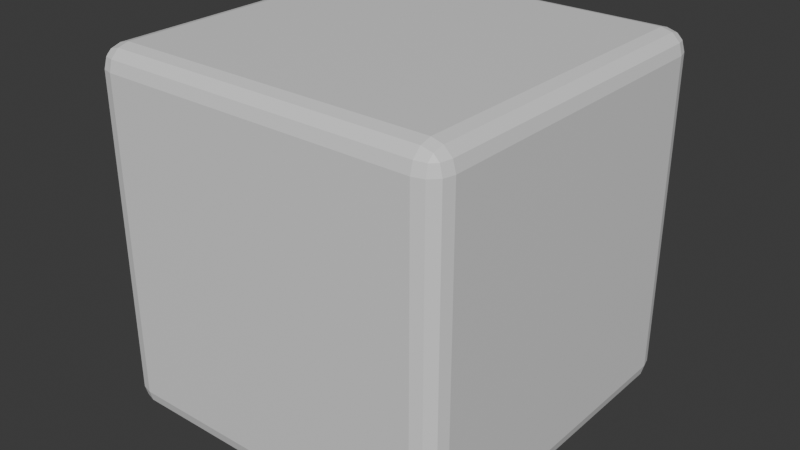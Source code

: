 # Source: transaction_rollback_lab.blend  (saved by Blender 5.2.44; exported with 4.5.12 LTS)
import bpy
from mathutils import Matrix  # noqa: F401  (used for matrix-valued properties, if any)

bpy.ops.wm.read_factory_settings(use_empty=True)
scene = bpy.context.scene
scene.name = 'Scene'

# ---- collections
col_collection = bpy.data.collections.new('Collection'); scene.collection.children.link(col_collection)

# ---- materials (node trees are filled in below, after node groups)
mat_rollbackmaterial = bpy.data.materials.new('RollbackMaterial')

# ---- material node trees
mat_rollbackmaterial.use_nodes = True; mat_rollbackmaterial.node_tree.nodes.clear()
_N = mat_rollbackmaterial.node_tree.nodes; _L = mat_rollbackmaterial.node_tree.links
n0 = _N.new('ShaderNodeBsdfPrincipled'); n0.name = 'Principled BSDF'; n0.location = (-200, 100)
n0.inputs[10].default_value = 0.005
n1 = _N.new('ShaderNodeOutputMaterial'); n1.name = 'Material Output'; n1.location = (200, 100)
_L.new(n0.outputs[0], n1.inputs[0])
n1.is_active_output = True

# ---- world
world_world = bpy.data.worlds.new('World'); scene.world = world_world
world_world.use_nodes = True; world_world.node_tree.nodes.clear()
_N = world_world.node_tree.nodes; _L = world_world.node_tree.links
n0 = _N.new('ShaderNodeOutputWorld'); n0.name = 'World Output'; n0.location = (200, 100)
n1 = _N.new('ShaderNodeBackground'); n1.name = 'Background'; n1.location = (-200, 100)
n1.inputs[0].default_value = (0.05088, 0.05088, 0.05088, 1.0)
_L.new(n1.outputs[0], n0.inputs[0])
n0.is_active_output = True
world_world.color = (0.05088, 0.05088, 0.05088)
world_world.sun_shadow_jitter_overblur = 0.0

# ---- meshes
me_cube_001 = bpy.data.meshes.new('Cube.001')
me_cube_001.from_pydata([(-1.0, -1.0, -1.0), (-1.0, -1.0, 1.0), (-1.0, 1.0, -1.0), (-1.0, 1.0, 1.0), (1.0, -1.0, -1.0), (1.0, -1.0, 1.0), (1.0, 1.0, -1.0), (1.0, 1.0, 1.0)], [], [(0, 1, 3, 2), (2, 3, 7, 6), (6, 7, 5, 4), (4, 5, 1, 0), (2, 6, 4, 0), (7, 3, 1, 5)])
_uv = me_cube_001.uv_layers.new(name='UVMap')
_uv.uv.foreach_set('vector', [0.375, 0.0, 0.625, 0.0, 0.625, 0.25, 0.375, 0.25, 0.375, 0.25, 0.625, 0.25, 0.625, 0.5, 0.375, 0.5, 0.375, 0.5, 0.625, 0.5, 0.625, 0.75, 0.375, 0.75, 0.375, 0.75, 0.625, 0.75, 0.625, 1.0, 0.375, 1.0, 0.125, 0.5, 0.375, 0.5, 0.375, 0.75, 0.125, 0.75, 0.625, 0.5, 0.875, 0.5, 0.875, 0.75, 0.625, 0.75])
_uv.active_render = True
_uv = me_cube_001.uv_layers.new(name='ProductionUV')
_uv.uv.foreach_set('vector', [0.375, 0.0, 0.625, 0.0, 0.625, 0.25, 0.375, 0.25, 0.375, 0.25, 0.625, 0.25, 0.625, 0.5, 0.375, 0.5, 0.375, 0.5, 0.625, 0.5, 0.625, 0.75, 0.375, 0.75, 0.375, 0.75, 0.625, 0.75, 0.625, 1.0, 0.375, 1.0, 0.125, 0.5, 0.375, 0.5, 0.375, 0.75, 0.125, 0.75, 0.625, 0.5, 0.875, 0.5, 0.875, 0.75, 0.625, 0.75])
me_cube_001.materials.append(mat_rollbackmaterial)
me_cube_001.update()

# ---- objects
ob_rollbackchannels = bpy.data.objects.new('RollbackChannels', me_cube_001)

# ---- transforms, parenting, visibility, modifiers, constraints
ob_rollbackchannels.location = (0.0, 0.0, 0.0)
_m = ob_rollbackchannels.modifiers.new('Production Bevel', 'BEVEL')
_m.width = 0.12
_m.width_pct = 0.12
_m.segments = 3

# ---- collection membership
col_collection.objects.link(ob_rollbackchannels)

# ---- scene / render settings (as saved in the file)
scene.frame_start = 1; scene.frame_end = 250; scene.frame_set(1)
scene.render.engine = 'BLENDER_EEVEE_NEXT'
scene.render.bake_bias = 0.0
scene.render.bake_samples = 0
scene.render.compositor_device = 'GPU'
scene.eevee.use_volume_custom_range = False
scene.eevee.fast_gi_thickness_near = 0.1
scene.eevee.fast_gi_thickness_far = 0.0
scene.eevee.ray_tracing_options.screen_trace_thickness = 0.1
bpy.context.view_layer.update()

# ---- added for rendering (the .blend has no active camera and no usable light): camera, sun
cam_auto = bpy.data.cameras.new('AutoCamera')
cam_auto.lens = 50.0
cam_auto.sensor_width = 36.0
cam_auto.clip_end = 1000.0
ob_auto_camera = bpy.data.objects.new('AutoCamera', cam_auto)
scene.collection.objects.link(ob_auto_camera)
ob_auto_camera.location = (3.20507, -3.84609, 2.56406)
ob_auto_camera.rotation_euler = (1.09748, -7.21219e-08, 0.694738)
scene.camera = ob_auto_camera
light_auto_sun = bpy.data.lights.new('AutoSun', 'SUN')
light_auto_sun.energy = 3.0
light_auto_sun.angle = 0.0523599
ob_auto_sun = bpy.data.objects.new('AutoSun', light_auto_sun)
scene.collection.objects.link(ob_auto_sun)
ob_auto_sun.rotation_euler = (0.872665, 0.174533, 0.523599)
bpy.context.view_layer.update()
